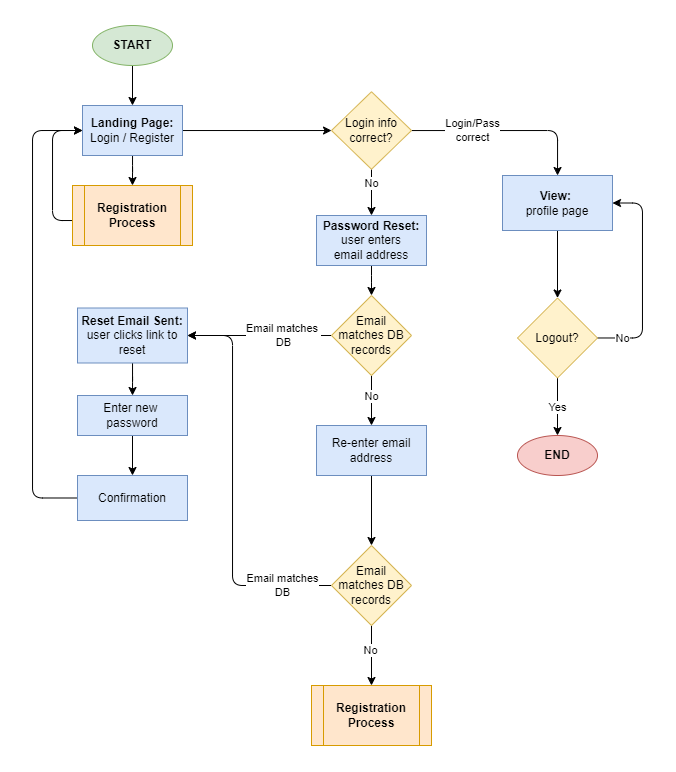

The diagram above was exported from draw.io. Its source (the exported page's mxGraphModel, read from the mxfile embedded in the PNG):
<mxGraphModel dx="989" dy="514" grid="1" gridSize="10" guides="1" tooltips="1" connect="1" arrows="1" fold="1" page="1" pageScale="1" pageWidth="827" pageHeight="1169" math="0" shadow="0">
  <root>
    <mxCell id="WIyWlLk6GJQsqaUBKTNV-0" />
    <mxCell id="WIyWlLk6GJQsqaUBKTNV-1" parent="WIyWlLk6GJQsqaUBKTNV-0" />
    <mxCell id="a38GPgAQTTy6y-NirjXH-16" value="" style="edgeStyle=orthogonalEdgeStyle;rounded=1;orthogonalLoop=1;jettySize=auto;html=1;" edge="1" parent="WIyWlLk6GJQsqaUBKTNV-1" source="a38GPgAQTTy6y-NirjXH-14" target="a38GPgAQTTy6y-NirjXH-15">
      <mxGeometry relative="1" as="geometry" />
    </mxCell>
    <mxCell id="a38GPgAQTTy6y-NirjXH-14" value="START" style="ellipse;whiteSpace=wrap;html=1;rounded=1;fillColor=#d5e8d4;strokeColor=#82b366;fontStyle=1" vertex="1" parent="WIyWlLk6GJQsqaUBKTNV-1">
      <mxGeometry x="80" y="40" width="80" height="40" as="geometry" />
    </mxCell>
    <mxCell id="a38GPgAQTTy6y-NirjXH-18" value="" style="edgeStyle=orthogonalEdgeStyle;rounded=1;orthogonalLoop=1;jettySize=auto;html=1;" edge="1" parent="WIyWlLk6GJQsqaUBKTNV-1" source="a38GPgAQTTy6y-NirjXH-15" target="a38GPgAQTTy6y-NirjXH-17">
      <mxGeometry relative="1" as="geometry" />
    </mxCell>
    <mxCell id="a38GPgAQTTy6y-NirjXH-22" value="" style="edgeStyle=orthogonalEdgeStyle;rounded=1;orthogonalLoop=1;jettySize=auto;html=1;entryX=0.5;entryY=0;entryDx=0;entryDy=0;" edge="1" parent="WIyWlLk6GJQsqaUBKTNV-1" source="a38GPgAQTTy6y-NirjXH-15" target="a38GPgAQTTy6y-NirjXH-55">
      <mxGeometry relative="1" as="geometry">
        <mxPoint x="120" y="210" as="targetPoint" />
      </mxGeometry>
    </mxCell>
    <mxCell id="a38GPgAQTTy6y-NirjXH-15" value="&lt;b&gt;Landing Page:&lt;/b&gt;&lt;div&gt;Login / Register&lt;/div&gt;" style="whiteSpace=wrap;html=1;fillColor=#dae8fc;strokeColor=#6c8ebf;rounded=0;" vertex="1" parent="WIyWlLk6GJQsqaUBKTNV-1">
      <mxGeometry x="70" y="120" width="100" height="50" as="geometry" />
    </mxCell>
    <mxCell id="a38GPgAQTTy6y-NirjXH-25" value="" style="edgeStyle=orthogonalEdgeStyle;rounded=1;orthogonalLoop=1;jettySize=auto;html=1;" edge="1" parent="WIyWlLk6GJQsqaUBKTNV-1" source="a38GPgAQTTy6y-NirjXH-17" target="a38GPgAQTTy6y-NirjXH-24">
      <mxGeometry relative="1" as="geometry" />
    </mxCell>
    <mxCell id="a38GPgAQTTy6y-NirjXH-95" value="No" style="edgeLabel;html=1;align=center;verticalAlign=middle;resizable=0;points=[];rounded=1;" vertex="1" connectable="0" parent="a38GPgAQTTy6y-NirjXH-25">
      <mxGeometry x="-0.4014" relative="1" as="geometry">
        <mxPoint as="offset" />
      </mxGeometry>
    </mxCell>
    <mxCell id="a38GPgAQTTy6y-NirjXH-53" value="" style="edgeStyle=orthogonalEdgeStyle;rounded=1;orthogonalLoop=1;jettySize=auto;html=1;entryX=0.5;entryY=0;entryDx=0;entryDy=0;" edge="1" parent="WIyWlLk6GJQsqaUBKTNV-1">
      <mxGeometry relative="1" as="geometry">
        <mxPoint x="399.0004516129032" y="145.048" as="sourcePoint" />
        <mxPoint x="545.05" y="190" as="targetPoint" />
        <Array as="points">
          <mxPoint x="545" y="145.01" />
        </Array>
      </mxGeometry>
    </mxCell>
    <mxCell id="a38GPgAQTTy6y-NirjXH-54" value="Login/Pass&lt;div&gt;correct&lt;/div&gt;" style="edgeLabel;html=1;align=center;verticalAlign=middle;resizable=0;points=[];rounded=1;" vertex="1" connectable="0" parent="a38GPgAQTTy6y-NirjXH-53">
      <mxGeometry x="-0.1971" y="2" relative="1" as="geometry">
        <mxPoint x="-16" y="2" as="offset" />
      </mxGeometry>
    </mxCell>
    <mxCell id="a38GPgAQTTy6y-NirjXH-17" value="Login info&lt;div&gt;correct?&lt;/div&gt;" style="rhombus;whiteSpace=wrap;html=1;fillColor=#fff2cc;strokeColor=#d6b656;rounded=0;" vertex="1" parent="WIyWlLk6GJQsqaUBKTNV-1">
      <mxGeometry x="319" y="106.25" width="80" height="77.5" as="geometry" />
    </mxCell>
    <mxCell id="a38GPgAQTTy6y-NirjXH-23" style="edgeStyle=orthogonalEdgeStyle;rounded=1;orthogonalLoop=1;jettySize=auto;html=1;entryX=0;entryY=0.5;entryDx=0;entryDy=0;exitX=0;exitY=0.5;exitDx=0;exitDy=0;" edge="1" parent="WIyWlLk6GJQsqaUBKTNV-1" source="a38GPgAQTTy6y-NirjXH-55" target="a38GPgAQTTy6y-NirjXH-15">
      <mxGeometry relative="1" as="geometry">
        <mxPoint x="40" y="140" as="targetPoint" />
        <mxPoint x="70" y="235.0344827586207" as="sourcePoint" />
        <Array as="points">
          <mxPoint x="80" y="235" />
          <mxPoint x="40" y="235" />
          <mxPoint x="40" y="145" />
        </Array>
      </mxGeometry>
    </mxCell>
    <mxCell id="a38GPgAQTTy6y-NirjXH-27" value="" style="edgeStyle=orthogonalEdgeStyle;rounded=1;orthogonalLoop=1;jettySize=auto;html=1;" edge="1" parent="WIyWlLk6GJQsqaUBKTNV-1" source="a38GPgAQTTy6y-NirjXH-24" target="a38GPgAQTTy6y-NirjXH-26">
      <mxGeometry relative="1" as="geometry" />
    </mxCell>
    <mxCell id="a38GPgAQTTy6y-NirjXH-24" value="&lt;b&gt;Password Reset:&lt;/b&gt;&lt;div&gt;user enters&lt;/div&gt;&lt;div&gt;email address&lt;/div&gt;" style="whiteSpace=wrap;html=1;fillColor=#dae8fc;strokeColor=#6c8ebf;rounded=0;" vertex="1" parent="WIyWlLk6GJQsqaUBKTNV-1">
      <mxGeometry x="304" y="230" width="110" height="50" as="geometry" />
    </mxCell>
    <mxCell id="a38GPgAQTTy6y-NirjXH-29" value="" style="edgeStyle=orthogonalEdgeStyle;rounded=1;orthogonalLoop=1;jettySize=auto;html=1;" edge="1" parent="WIyWlLk6GJQsqaUBKTNV-1" source="a38GPgAQTTy6y-NirjXH-26" target="a38GPgAQTTy6y-NirjXH-28">
      <mxGeometry relative="1" as="geometry" />
    </mxCell>
    <mxCell id="a38GPgAQTTy6y-NirjXH-30" value="Email matches&amp;nbsp;&lt;div&gt;DB&lt;/div&gt;" style="edgeLabel;html=1;align=center;verticalAlign=middle;resizable=0;points=[];rounded=1;labelBackgroundColor=default;" vertex="1" connectable="0" parent="a38GPgAQTTy6y-NirjXH-29">
      <mxGeometry x="-0.154" relative="1" as="geometry">
        <mxPoint x="12" as="offset" />
      </mxGeometry>
    </mxCell>
    <mxCell id="a38GPgAQTTy6y-NirjXH-32" value="" style="edgeStyle=orthogonalEdgeStyle;rounded=1;orthogonalLoop=1;jettySize=auto;html=1;entryX=0.5;entryY=0;entryDx=0;entryDy=0;" edge="1" parent="WIyWlLk6GJQsqaUBKTNV-1" source="a38GPgAQTTy6y-NirjXH-26" target="a38GPgAQTTy6y-NirjXH-33">
      <mxGeometry relative="1" as="geometry">
        <mxPoint x="349.0344827586207" y="480" as="targetPoint" />
      </mxGeometry>
    </mxCell>
    <mxCell id="a38GPgAQTTy6y-NirjXH-39" value="No" style="edgeLabel;html=1;align=center;verticalAlign=middle;resizable=0;points=[];rounded=1;labelBackgroundColor=default;" vertex="1" connectable="0" parent="a38GPgAQTTy6y-NirjXH-32">
      <mxGeometry x="-0.3876" y="1" relative="1" as="geometry">
        <mxPoint x="-1" y="5" as="offset" />
      </mxGeometry>
    </mxCell>
    <mxCell id="a38GPgAQTTy6y-NirjXH-26" value="Email matches DB records" style="rhombus;whiteSpace=wrap;html=1;fillColor=#fff2cc;strokeColor=#d6b656;rounded=0;" vertex="1" parent="WIyWlLk6GJQsqaUBKTNV-1">
      <mxGeometry x="319" y="310" width="80" height="80" as="geometry" />
    </mxCell>
    <mxCell id="a38GPgAQTTy6y-NirjXH-48" value="" style="edgeStyle=orthogonalEdgeStyle;rounded=1;orthogonalLoop=1;jettySize=auto;html=1;" edge="1" parent="WIyWlLk6GJQsqaUBKTNV-1" source="a38GPgAQTTy6y-NirjXH-28" target="a38GPgAQTTy6y-NirjXH-47">
      <mxGeometry relative="1" as="geometry" />
    </mxCell>
    <mxCell id="a38GPgAQTTy6y-NirjXH-28" value="&lt;b&gt;Reset Email Sent:&lt;/b&gt;&lt;div&gt;user clicks link to reset&lt;/div&gt;" style="whiteSpace=wrap;html=1;fillColor=#dae8fc;strokeColor=#6c8ebf;rounded=0;" vertex="1" parent="WIyWlLk6GJQsqaUBKTNV-1">
      <mxGeometry x="65" y="322.5" width="110" height="55" as="geometry" />
    </mxCell>
    <mxCell id="a38GPgAQTTy6y-NirjXH-36" style="edgeStyle=orthogonalEdgeStyle;rounded=1;orthogonalLoop=1;jettySize=auto;html=1;entryX=0.5;entryY=0;entryDx=0;entryDy=0;" edge="1" parent="WIyWlLk6GJQsqaUBKTNV-1" source="a38GPgAQTTy6y-NirjXH-33" target="a38GPgAQTTy6y-NirjXH-34">
      <mxGeometry relative="1" as="geometry" />
    </mxCell>
    <mxCell id="a38GPgAQTTy6y-NirjXH-33" value="Re-enter email address" style="whiteSpace=wrap;html=1;fillColor=#dae8fc;strokeColor=#6c8ebf;rounded=0;" vertex="1" parent="WIyWlLk6GJQsqaUBKTNV-1">
      <mxGeometry x="304" y="440" width="110" height="50" as="geometry" />
    </mxCell>
    <mxCell id="a38GPgAQTTy6y-NirjXH-43" value="" style="edgeStyle=orthogonalEdgeStyle;rounded=1;orthogonalLoop=1;jettySize=auto;html=1;" edge="1" parent="WIyWlLk6GJQsqaUBKTNV-1" source="a38GPgAQTTy6y-NirjXH-34" target="a38GPgAQTTy6y-NirjXH-42">
      <mxGeometry relative="1" as="geometry" />
    </mxCell>
    <mxCell id="a38GPgAQTTy6y-NirjXH-44" value="No" style="edgeLabel;html=1;align=center;verticalAlign=middle;resizable=0;points=[];rounded=1;" vertex="1" connectable="0" parent="a38GPgAQTTy6y-NirjXH-43">
      <mxGeometry x="-0.1667" y="-1" relative="1" as="geometry">
        <mxPoint as="offset" />
      </mxGeometry>
    </mxCell>
    <mxCell id="a38GPgAQTTy6y-NirjXH-45" style="edgeStyle=orthogonalEdgeStyle;rounded=1;orthogonalLoop=1;jettySize=auto;html=1;entryX=1;entryY=0.5;entryDx=0;entryDy=0;" edge="1" parent="WIyWlLk6GJQsqaUBKTNV-1" source="a38GPgAQTTy6y-NirjXH-34" target="a38GPgAQTTy6y-NirjXH-28">
      <mxGeometry relative="1" as="geometry">
        <Array as="points">
          <mxPoint x="220" y="600" />
          <mxPoint x="220" y="350" />
        </Array>
      </mxGeometry>
    </mxCell>
    <mxCell id="a38GPgAQTTy6y-NirjXH-46" value="Email matches&lt;div&gt;DB&lt;/div&gt;" style="edgeLabel;html=1;align=center;verticalAlign=middle;resizable=0;points=[];rounded=1;" vertex="1" connectable="0" parent="a38GPgAQTTy6y-NirjXH-45">
      <mxGeometry x="-0.0808" y="2" relative="1" as="geometry">
        <mxPoint x="52" y="82" as="offset" />
      </mxGeometry>
    </mxCell>
    <mxCell id="a38GPgAQTTy6y-NirjXH-34" value="Email matches DB records" style="rhombus;whiteSpace=wrap;html=1;fillColor=#fff2cc;strokeColor=#d6b656;rounded=0;" vertex="1" parent="WIyWlLk6GJQsqaUBKTNV-1">
      <mxGeometry x="319" y="560" width="80" height="80" as="geometry" />
    </mxCell>
    <mxCell id="a38GPgAQTTy6y-NirjXH-42" value="&lt;b&gt;Registration&lt;/b&gt;&lt;div&gt;&lt;b&gt;Process&lt;/b&gt;&lt;/div&gt;" style="shape=process;whiteSpace=wrap;html=1;backgroundOutline=1;fillColor=#ffe6cc;strokeColor=#d79b00;rounded=0;" vertex="1" parent="WIyWlLk6GJQsqaUBKTNV-1">
      <mxGeometry x="299" y="700" width="120" height="60" as="geometry" />
    </mxCell>
    <mxCell id="a38GPgAQTTy6y-NirjXH-50" value="" style="edgeStyle=orthogonalEdgeStyle;rounded=1;orthogonalLoop=1;jettySize=auto;html=1;" edge="1" parent="WIyWlLk6GJQsqaUBKTNV-1" source="a38GPgAQTTy6y-NirjXH-47" target="a38GPgAQTTy6y-NirjXH-49">
      <mxGeometry relative="1" as="geometry" />
    </mxCell>
    <mxCell id="a38GPgAQTTy6y-NirjXH-47" value="Enter new&amp;nbsp;&lt;div&gt;password&lt;/div&gt;" style="whiteSpace=wrap;html=1;fillColor=#dae8fc;strokeColor=#6c8ebf;rounded=0;" vertex="1" parent="WIyWlLk6GJQsqaUBKTNV-1">
      <mxGeometry x="65" y="410" width="110" height="40" as="geometry" />
    </mxCell>
    <mxCell id="a38GPgAQTTy6y-NirjXH-51" style="edgeStyle=orthogonalEdgeStyle;rounded=1;orthogonalLoop=1;jettySize=auto;html=1;entryX=0;entryY=0.5;entryDx=0;entryDy=0;exitX=0;exitY=0.5;exitDx=0;exitDy=0;" edge="1" parent="WIyWlLk6GJQsqaUBKTNV-1" source="a38GPgAQTTy6y-NirjXH-49" target="a38GPgAQTTy6y-NirjXH-15">
      <mxGeometry relative="1" as="geometry">
        <mxPoint x="30" y="150" as="targetPoint" />
        <Array as="points">
          <mxPoint x="20" y="512" />
          <mxPoint x="20" y="145" />
        </Array>
      </mxGeometry>
    </mxCell>
    <mxCell id="a38GPgAQTTy6y-NirjXH-49" value="Confirmation" style="whiteSpace=wrap;html=1;fillColor=#dae8fc;strokeColor=#6c8ebf;rounded=0;" vertex="1" parent="WIyWlLk6GJQsqaUBKTNV-1">
      <mxGeometry x="65" y="490" width="110" height="45" as="geometry" />
    </mxCell>
    <mxCell id="a38GPgAQTTy6y-NirjXH-89" value="" style="edgeStyle=orthogonalEdgeStyle;rounded=1;orthogonalLoop=1;jettySize=auto;html=1;" edge="1" parent="WIyWlLk6GJQsqaUBKTNV-1" source="a38GPgAQTTy6y-NirjXH-52" target="a38GPgAQTTy6y-NirjXH-88">
      <mxGeometry relative="1" as="geometry" />
    </mxCell>
    <mxCell id="a38GPgAQTTy6y-NirjXH-52" value="&lt;b&gt;View:&lt;/b&gt;&amp;nbsp;&lt;div&gt;profile&amp;nbsp;&lt;span style=&quot;background-color: initial;&quot;&gt;page&lt;/span&gt;&lt;/div&gt;" style="whiteSpace=wrap;html=1;fillColor=#dae8fc;strokeColor=#6c8ebf;rounded=0;" vertex="1" parent="WIyWlLk6GJQsqaUBKTNV-1">
      <mxGeometry x="490" y="190" width="110" height="55" as="geometry" />
    </mxCell>
    <mxCell id="a38GPgAQTTy6y-NirjXH-55" value="&lt;b&gt;Registration&lt;/b&gt;&lt;div&gt;&lt;b&gt;Process&lt;/b&gt;&lt;/div&gt;" style="shape=process;whiteSpace=wrap;html=1;backgroundOutline=1;fillColor=#ffe6cc;strokeColor=#d79b00;rounded=0;" vertex="1" parent="WIyWlLk6GJQsqaUBKTNV-1">
      <mxGeometry x="60" y="200" width="120" height="60" as="geometry" />
    </mxCell>
    <mxCell id="a38GPgAQTTy6y-NirjXH-91" value="" style="edgeStyle=orthogonalEdgeStyle;rounded=1;orthogonalLoop=1;jettySize=auto;html=1;" edge="1" parent="WIyWlLk6GJQsqaUBKTNV-1" source="a38GPgAQTTy6y-NirjXH-88" target="a38GPgAQTTy6y-NirjXH-90">
      <mxGeometry relative="1" as="geometry" />
    </mxCell>
    <mxCell id="a38GPgAQTTy6y-NirjXH-92" value="Yes" style="edgeLabel;html=1;align=center;verticalAlign=middle;resizable=0;points=[];rounded=1;" vertex="1" connectable="0" parent="a38GPgAQTTy6y-NirjXH-91">
      <mxGeometry x="-0.3556" y="2" relative="1" as="geometry">
        <mxPoint x="-2" y="11" as="offset" />
      </mxGeometry>
    </mxCell>
    <mxCell id="a38GPgAQTTy6y-NirjXH-93" style="edgeStyle=orthogonalEdgeStyle;rounded=1;orthogonalLoop=1;jettySize=auto;html=1;entryX=1;entryY=0.5;entryDx=0;entryDy=0;" edge="1" parent="WIyWlLk6GJQsqaUBKTNV-1" source="a38GPgAQTTy6y-NirjXH-88" target="a38GPgAQTTy6y-NirjXH-52">
      <mxGeometry relative="1" as="geometry">
        <Array as="points">
          <mxPoint x="630" y="352.5" />
          <mxPoint x="630" y="217.5" />
        </Array>
      </mxGeometry>
    </mxCell>
    <mxCell id="a38GPgAQTTy6y-NirjXH-94" value="No" style="edgeLabel;html=1;align=center;verticalAlign=middle;resizable=0;points=[];rounded=1;" vertex="1" connectable="0" parent="a38GPgAQTTy6y-NirjXH-93">
      <mxGeometry x="-0.1347" y="2" relative="1" as="geometry">
        <mxPoint x="-18" y="46" as="offset" />
      </mxGeometry>
    </mxCell>
    <mxCell id="a38GPgAQTTy6y-NirjXH-88" value="Logout?" style="rhombus;whiteSpace=wrap;html=1;fillColor=#fff2cc;strokeColor=#d6b656;rounded=0;" vertex="1" parent="WIyWlLk6GJQsqaUBKTNV-1">
      <mxGeometry x="505" y="312.5" width="80" height="80" as="geometry" />
    </mxCell>
    <mxCell id="a38GPgAQTTy6y-NirjXH-90" value="END" style="ellipse;whiteSpace=wrap;html=1;rounded=1;fillColor=#f8cecc;strokeColor=#b85450;fontStyle=1" vertex="1" parent="WIyWlLk6GJQsqaUBKTNV-1">
      <mxGeometry x="505" y="450" width="80" height="40" as="geometry" />
    </mxCell>
  </root>
</mxGraphModel>